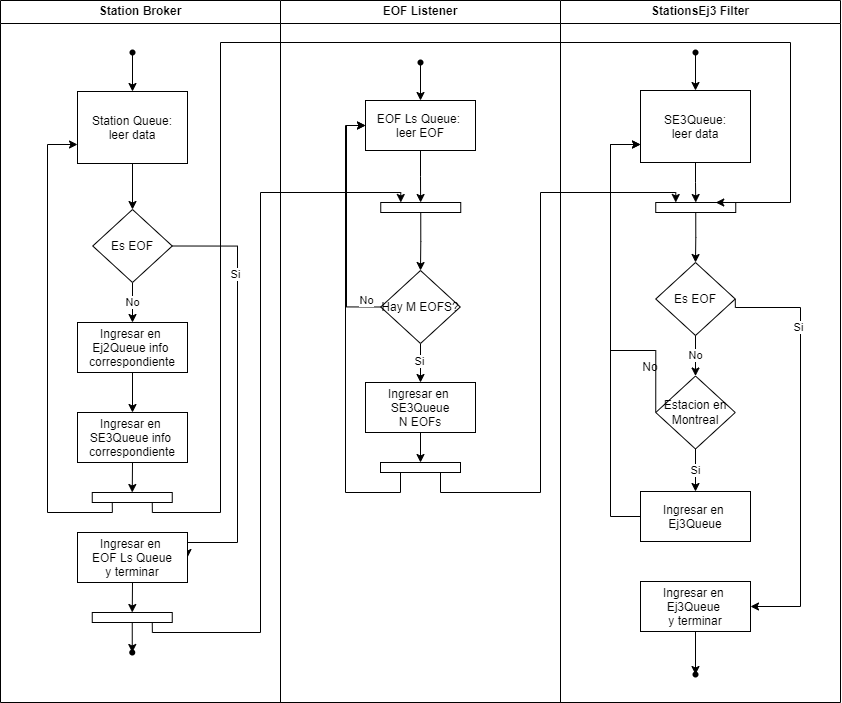

The diagram above was exported from draw.io. Its source (the exported page's mxGraphModel, read from the mxfile embedded in the PNG):
<mxGraphModel dx="189" dy="819" grid="1" gridSize="10" guides="1" tooltips="1" connect="1" arrows="1" fold="1" page="1" pageScale="1" pageWidth="827" pageHeight="1169" math="0" shadow="0">
  <root>
    <mxCell id="0" />
    <mxCell id="1" parent="0" />
    <mxCell id="2" value="Station Broker" style="swimlane;whiteSpace=wrap;startSize=23;" vertex="1" parent="1">
      <mxGeometry x="1790" y="1078" width="280" height="702" as="geometry" />
    </mxCell>
    <mxCell id="3" style="edgeStyle=orthogonalEdgeStyle;rounded=0;orthogonalLoop=1;jettySize=auto;html=1;exitX=0.5;exitY=1;exitDx=0;exitDy=0;entryX=0.5;entryY=0;entryDx=0;entryDy=0;" edge="1" parent="2" source="4" target="8">
      <mxGeometry relative="1" as="geometry" />
    </mxCell>
    <mxCell id="4" value="Station Queue: &#10;leer data" style="" vertex="1" parent="2">
      <mxGeometry x="77" y="91" width="110" height="72" as="geometry" />
    </mxCell>
    <mxCell id="5" style="edgeStyle=orthogonalEdgeStyle;rounded=0;orthogonalLoop=1;jettySize=auto;html=1;exitX=1;exitY=0.5;exitDx=0;exitDy=0;entryX=1;entryY=0.5;entryDx=0;entryDy=0;" edge="1" parent="2" source="8" target="13">
      <mxGeometry relative="1" as="geometry">
        <Array as="points">
          <mxPoint x="237" y="246" />
          <mxPoint x="237" y="542" />
          <mxPoint x="187" y="542" />
        </Array>
      </mxGeometry>
    </mxCell>
    <mxCell id="6" value="Si" style="edgeLabel;html=1;align=center;verticalAlign=middle;resizable=0;points=[];" connectable="0" vertex="1" parent="5">
      <mxGeometry x="-0.5624" y="-3" relative="1" as="geometry">
        <mxPoint as="offset" />
      </mxGeometry>
    </mxCell>
    <mxCell id="7" value="No" style="edgeStyle=orthogonalEdgeStyle;rounded=0;orthogonalLoop=1;jettySize=auto;html=1;exitX=0.5;exitY=1;exitDx=0;exitDy=0;entryX=0.5;entryY=0;entryDx=0;entryDy=0;" edge="1" parent="2" source="8" target="11">
      <mxGeometry relative="1" as="geometry" />
    </mxCell>
    <mxCell id="8" value="Es EOF" style="rhombus;whiteSpace=wrap;html=1;" vertex="1" parent="2">
      <mxGeometry x="92.25" y="209" width="79.5" height="73" as="geometry" />
    </mxCell>
    <mxCell id="9" style="edgeStyle=orthogonalEdgeStyle;rounded=0;orthogonalLoop=1;jettySize=auto;html=1;exitX=0.25;exitY=1;exitDx=0;exitDy=0;entryX=0;entryY=0.75;entryDx=0;entryDy=0;" edge="1" parent="2" source="19" target="4">
      <mxGeometry relative="1" as="geometry">
        <Array as="points">
          <mxPoint x="112" y="512" />
          <mxPoint x="47" y="512" />
          <mxPoint x="47" y="144" />
        </Array>
      </mxGeometry>
    </mxCell>
    <mxCell id="10" style="edgeStyle=orthogonalEdgeStyle;rounded=0;orthogonalLoop=1;jettySize=auto;html=1;exitX=0.5;exitY=1;exitDx=0;exitDy=0;entryX=0.5;entryY=0;entryDx=0;entryDy=0;" edge="1" parent="2" source="11" target="15">
      <mxGeometry relative="1" as="geometry" />
    </mxCell>
    <mxCell id="11" value="Ingresar en &#10;Ej2Queue info &#10;correspondiente" style="" vertex="1" parent="2">
      <mxGeometry x="77" y="322" width="110" height="50" as="geometry" />
    </mxCell>
    <mxCell id="12" style="edgeStyle=orthogonalEdgeStyle;rounded=0;orthogonalLoop=1;jettySize=auto;html=1;exitX=0.5;exitY=1;exitDx=0;exitDy=0;entryX=0.5;entryY=0;entryDx=0;entryDy=0;" edge="1" parent="2" source="13" target="21">
      <mxGeometry relative="1" as="geometry" />
    </mxCell>
    <mxCell id="13" value="Ingresar en &#10;EOF Ls Queue&#10;y terminar" style="" vertex="1" parent="2">
      <mxGeometry x="77" y="532" width="110" height="50" as="geometry" />
    </mxCell>
    <mxCell id="14" style="edgeStyle=orthogonalEdgeStyle;rounded=0;orthogonalLoop=1;jettySize=auto;html=1;exitX=0.5;exitY=1;exitDx=0;exitDy=0;entryX=0.5;entryY=0;entryDx=0;entryDy=0;" edge="1" parent="2" source="15" target="19">
      <mxGeometry relative="1" as="geometry" />
    </mxCell>
    <mxCell id="15" value="Ingresar en &#10;SE3Queue info &#10;correspondiente" style="" vertex="1" parent="2">
      <mxGeometry x="77" y="412" width="110" height="50" as="geometry" />
    </mxCell>
    <mxCell id="16" value="" style="edgeStyle=orthogonalEdgeStyle;rounded=0;orthogonalLoop=1;jettySize=auto;html=1;" edge="1" parent="2" source="17" target="4">
      <mxGeometry relative="1" as="geometry" />
    </mxCell>
    <mxCell id="17" value="" style="shape=waypoint;sketch=0;fillStyle=solid;size=6;pointerEvents=1;points=[];fillColor=none;resizable=0;rotatable=0;perimeter=centerPerimeter;snapToPoint=1;" vertex="1" parent="2">
      <mxGeometry x="122" y="42" width="20" height="20" as="geometry" />
    </mxCell>
    <mxCell id="18" value="" style="shape=waypoint;sketch=0;fillStyle=solid;size=6;pointerEvents=1;points=[];fillColor=none;resizable=0;rotatable=0;perimeter=centerPerimeter;snapToPoint=1;" vertex="1" parent="2">
      <mxGeometry x="121.75" y="642" width="20" height="20" as="geometry" />
    </mxCell>
    <mxCell id="19" value="" style="rounded=0;whiteSpace=wrap;html=1;" vertex="1" parent="2">
      <mxGeometry x="91.75" y="492" width="80" height="10" as="geometry" />
    </mxCell>
    <mxCell id="20" style="edgeStyle=orthogonalEdgeStyle;rounded=0;orthogonalLoop=1;jettySize=auto;html=1;exitX=0.5;exitY=1;exitDx=0;exitDy=0;" edge="1" parent="2" source="21" target="18">
      <mxGeometry relative="1" as="geometry" />
    </mxCell>
    <mxCell id="21" value="" style="rounded=0;whiteSpace=wrap;html=1;" vertex="1" parent="2">
      <mxGeometry x="91.75" y="612" width="80" height="10" as="geometry" />
    </mxCell>
    <mxCell id="22" value="EOF Listener" style="swimlane;whiteSpace=wrap;startSize=23;" vertex="1" parent="1">
      <mxGeometry x="2070" y="1078" width="280" height="702" as="geometry" />
    </mxCell>
    <mxCell id="23" style="edgeStyle=orthogonalEdgeStyle;rounded=0;orthogonalLoop=1;jettySize=auto;html=1;exitX=0.5;exitY=1;exitDx=0;exitDy=0;" edge="1" parent="22" source="24">
      <mxGeometry relative="1" as="geometry">
        <mxPoint x="140.11764705882342" y="202" as="targetPoint" />
      </mxGeometry>
    </mxCell>
    <mxCell id="24" value="EOF Ls Queue: &#10;leer EOF" style="" vertex="1" parent="22">
      <mxGeometry x="85" y="100" width="110" height="50" as="geometry" />
    </mxCell>
    <mxCell id="25" style="edgeStyle=orthogonalEdgeStyle;rounded=0;orthogonalLoop=1;jettySize=auto;html=1;exitX=0;exitY=0.5;exitDx=0;exitDy=0;entryX=0;entryY=0.5;entryDx=0;entryDy=0;" edge="1" parent="22" source="29" target="24">
      <mxGeometry relative="1" as="geometry">
        <Array as="points">
          <mxPoint x="66" y="306" />
          <mxPoint x="66" y="125" />
        </Array>
      </mxGeometry>
    </mxCell>
    <mxCell id="26" value="No" style="edgeLabel;html=1;align=center;verticalAlign=middle;resizable=0;points=[];" connectable="0" vertex="1" parent="25">
      <mxGeometry x="-0.1577" relative="1" as="geometry">
        <mxPoint x="19" y="57" as="offset" />
      </mxGeometry>
    </mxCell>
    <mxCell id="27" style="edgeStyle=orthogonalEdgeStyle;rounded=0;orthogonalLoop=1;jettySize=auto;html=1;exitX=0.5;exitY=1;exitDx=0;exitDy=0;entryX=0.5;entryY=0;entryDx=0;entryDy=0;" edge="1" parent="22" source="29">
      <mxGeometry relative="1" as="geometry">
        <mxPoint x="140" y="382" as="targetPoint" />
        <Array as="points">
          <mxPoint x="140" y="362" />
          <mxPoint x="140" y="362" />
        </Array>
      </mxGeometry>
    </mxCell>
    <mxCell id="28" value="Si" style="edgeLabel;html=1;align=center;verticalAlign=middle;resizable=0;points=[];" connectable="0" vertex="1" parent="27">
      <mxGeometry x="-0.1099" y="-2" relative="1" as="geometry">
        <mxPoint as="offset" />
      </mxGeometry>
    </mxCell>
    <mxCell id="29" value="Hay M EOFS?" style="rhombus;whiteSpace=wrap;html=1;" vertex="1" parent="22">
      <mxGeometry x="100.25" y="270" width="79.5" height="73" as="geometry" />
    </mxCell>
    <mxCell id="30" style="edgeStyle=orthogonalEdgeStyle;rounded=0;orthogonalLoop=1;jettySize=auto;html=1;exitX=0.25;exitY=1;exitDx=0;exitDy=0;entryX=0;entryY=0.5;entryDx=0;entryDy=0;" edge="1" parent="22" source="37" target="24">
      <mxGeometry relative="1" as="geometry">
        <mxPoint x="90" y="422" as="sourcePoint" />
      </mxGeometry>
    </mxCell>
    <mxCell id="31" style="edgeStyle=orthogonalEdgeStyle;rounded=0;orthogonalLoop=1;jettySize=auto;html=1;exitX=0.5;exitY=1;exitDx=0;exitDy=0;entryX=0.5;entryY=0;entryDx=0;entryDy=0;" edge="1" parent="22" source="32" target="37">
      <mxGeometry relative="1" as="geometry" />
    </mxCell>
    <mxCell id="32" value="Ingresar en &#10;SE3Queue&#10;N EOFs" style="" vertex="1" parent="22">
      <mxGeometry x="85" y="382" width="110" height="50" as="geometry" />
    </mxCell>
    <mxCell id="33" style="edgeStyle=orthogonalEdgeStyle;rounded=0;orthogonalLoop=1;jettySize=auto;html=1;entryX=0.5;entryY=0;entryDx=0;entryDy=0;" edge="1" parent="22" source="34" target="24">
      <mxGeometry relative="1" as="geometry" />
    </mxCell>
    <mxCell id="34" value="" style="shape=waypoint;sketch=0;fillStyle=solid;size=6;pointerEvents=1;points=[];fillColor=none;resizable=0;rotatable=0;perimeter=centerPerimeter;snapToPoint=1;" vertex="1" parent="22">
      <mxGeometry x="130" y="52" width="20" height="20" as="geometry" />
    </mxCell>
    <mxCell id="35" style="edgeStyle=orthogonalEdgeStyle;rounded=0;orthogonalLoop=1;jettySize=auto;html=1;exitX=0.5;exitY=1;exitDx=0;exitDy=0;entryX=0.5;entryY=0;entryDx=0;entryDy=0;" edge="1" parent="22" source="36" target="29">
      <mxGeometry relative="1" as="geometry" />
    </mxCell>
    <mxCell id="36" value="" style="rounded=0;whiteSpace=wrap;html=1;" vertex="1" parent="22">
      <mxGeometry x="100.25" y="202" width="80" height="10" as="geometry" />
    </mxCell>
    <mxCell id="37" value="" style="rounded=0;whiteSpace=wrap;html=1;" vertex="1" parent="22">
      <mxGeometry x="100" y="462" width="80" height="10" as="geometry" />
    </mxCell>
    <mxCell id="38" style="edgeStyle=orthogonalEdgeStyle;rounded=0;orthogonalLoop=1;jettySize=auto;html=1;exitX=0.75;exitY=1;exitDx=0;exitDy=0;entryX=0.25;entryY=0;entryDx=0;entryDy=0;" edge="1" source="21" target="36" parent="1">
      <mxGeometry relative="1" as="geometry">
        <Array as="points">
          <mxPoint x="1942" y="1710" />
          <mxPoint x="2050" y="1710" />
          <mxPoint x="2050" y="1270" />
          <mxPoint x="2190" y="1270" />
        </Array>
      </mxGeometry>
    </mxCell>
    <mxCell id="39" value="StationsEj3 Filter" style="swimlane;whiteSpace=wrap;startSize=23;" vertex="1" parent="1">
      <mxGeometry x="2350" y="1078" width="280" height="702" as="geometry" />
    </mxCell>
    <mxCell id="40" style="edgeStyle=orthogonalEdgeStyle;rounded=0;orthogonalLoop=1;jettySize=auto;html=1;exitX=0.5;exitY=1;exitDx=0;exitDy=0;entryX=0.5;entryY=0;entryDx=0;entryDy=0;" edge="1" parent="39" source="41" target="59">
      <mxGeometry relative="1" as="geometry" />
    </mxCell>
    <mxCell id="41" value="SE3Queue: &#10;leer data" style="" vertex="1" parent="39">
      <mxGeometry x="80" y="90" width="110" height="72" as="geometry" />
    </mxCell>
    <mxCell id="42" value="Es EOF" style="rhombus;whiteSpace=wrap;html=1;" vertex="1" parent="39">
      <mxGeometry x="95.25" y="262" width="79.5" height="73" as="geometry" />
    </mxCell>
    <mxCell id="43" style="edgeStyle=orthogonalEdgeStyle;rounded=0;orthogonalLoop=1;jettySize=auto;html=1;exitX=0;exitY=0.5;exitDx=0;exitDy=0;entryX=0;entryY=0.75;entryDx=0;entryDy=0;" edge="1" parent="39" source="44" target="41">
      <mxGeometry relative="1" as="geometry">
        <Array as="points">
          <mxPoint x="50" y="350" />
          <mxPoint x="50" y="144" />
        </Array>
      </mxGeometry>
    </mxCell>
    <mxCell id="44" value="Estacion en&lt;br&gt;Montreal" style="rhombus;whiteSpace=wrap;html=1;" vertex="1" parent="39">
      <mxGeometry x="95.25" y="375.5" width="79.5" height="73" as="geometry" />
    </mxCell>
    <mxCell id="45" value="No" style="edgeStyle=orthogonalEdgeStyle;rounded=0;orthogonalLoop=1;jettySize=auto;html=1;exitX=0.5;exitY=1;exitDx=0;exitDy=0;entryX=0.5;entryY=0;entryDx=0;entryDy=0;" edge="1" parent="39" source="42" target="44">
      <mxGeometry relative="1" as="geometry" />
    </mxCell>
    <mxCell id="46" style="edgeStyle=orthogonalEdgeStyle;rounded=0;orthogonalLoop=1;jettySize=auto;html=1;exitX=0;exitY=0.5;exitDx=0;exitDy=0;entryX=0;entryY=0.75;entryDx=0;entryDy=0;" edge="1" parent="39" source="47" target="41">
      <mxGeometry relative="1" as="geometry">
        <Array as="points">
          <mxPoint x="50" y="516" />
          <mxPoint x="50" y="144" />
        </Array>
      </mxGeometry>
    </mxCell>
    <mxCell id="47" value="Ingresar en &#10;Ej3Queue" style="" vertex="1" parent="39">
      <mxGeometry x="80" y="491" width="110" height="50" as="geometry" />
    </mxCell>
    <mxCell id="48" value="Si" style="edgeStyle=orthogonalEdgeStyle;rounded=0;orthogonalLoop=1;jettySize=auto;html=1;exitX=0.5;exitY=1;exitDx=0;exitDy=0;entryX=0.5;entryY=0;entryDx=0;entryDy=0;" edge="1" parent="39" source="44" target="47">
      <mxGeometry relative="1" as="geometry" />
    </mxCell>
    <mxCell id="49" value="No" style="text;html=1;strokeColor=none;fillColor=none;align=center;verticalAlign=middle;whiteSpace=wrap;rounded=0;" vertex="1" parent="39">
      <mxGeometry x="60" y="352" width="60" height="30" as="geometry" />
    </mxCell>
    <mxCell id="50" style="edgeStyle=orthogonalEdgeStyle;rounded=0;orthogonalLoop=1;jettySize=auto;html=1;exitX=0.5;exitY=1;exitDx=0;exitDy=0;" edge="1" parent="39" source="51" target="56">
      <mxGeometry relative="1" as="geometry" />
    </mxCell>
    <mxCell id="51" value="Ingresar en &#10;Ej3Queue &#10;y terminar" style="" vertex="1" parent="39">
      <mxGeometry x="80" y="581" width="110" height="50" as="geometry" />
    </mxCell>
    <mxCell id="52" style="edgeStyle=orthogonalEdgeStyle;rounded=0;orthogonalLoop=1;jettySize=auto;html=1;exitX=1;exitY=0.5;exitDx=0;exitDy=0;entryX=1;entryY=0.5;entryDx=0;entryDy=0;" edge="1" parent="39" source="42" target="51">
      <mxGeometry relative="1" as="geometry">
        <Array as="points">
          <mxPoint x="240" y="307" />
          <mxPoint x="240" y="606" />
        </Array>
      </mxGeometry>
    </mxCell>
    <mxCell id="53" value="Si" style="edgeLabel;html=1;align=center;verticalAlign=middle;resizable=0;points=[];" connectable="0" vertex="1" parent="52">
      <mxGeometry x="-0.5624" y="-3" relative="1" as="geometry">
        <mxPoint as="offset" />
      </mxGeometry>
    </mxCell>
    <mxCell id="54" style="edgeStyle=orthogonalEdgeStyle;rounded=0;orthogonalLoop=1;jettySize=auto;html=1;entryX=0.5;entryY=0;entryDx=0;entryDy=0;" edge="1" parent="39" source="55" target="41">
      <mxGeometry relative="1" as="geometry" />
    </mxCell>
    <mxCell id="55" value="" style="shape=waypoint;sketch=0;fillStyle=solid;size=6;pointerEvents=1;points=[];fillColor=none;resizable=0;rotatable=0;perimeter=centerPerimeter;snapToPoint=1;" vertex="1" parent="39">
      <mxGeometry x="125" y="42" width="20" height="20" as="geometry" />
    </mxCell>
    <mxCell id="56" value="" style="shape=waypoint;sketch=0;fillStyle=solid;size=6;pointerEvents=1;points=[];fillColor=none;resizable=0;rotatable=0;perimeter=centerPerimeter;snapToPoint=1;" vertex="1" parent="39">
      <mxGeometry x="125" y="664" width="20" height="20" as="geometry" />
    </mxCell>
    <mxCell id="57" style="edgeStyle=orthogonalEdgeStyle;rounded=0;orthogonalLoop=1;jettySize=auto;html=1;" edge="1" parent="39" source="56" target="56">
      <mxGeometry relative="1" as="geometry" />
    </mxCell>
    <mxCell id="58" style="edgeStyle=orthogonalEdgeStyle;rounded=0;orthogonalLoop=1;jettySize=auto;html=1;exitX=0.5;exitY=1;exitDx=0;exitDy=0;entryX=0.5;entryY=0;entryDx=0;entryDy=0;" edge="1" parent="39" source="59" target="42">
      <mxGeometry relative="1" as="geometry" />
    </mxCell>
    <mxCell id="59" value="" style="rounded=0;whiteSpace=wrap;html=1;" vertex="1" parent="39">
      <mxGeometry x="95.25" y="202" width="80" height="10" as="geometry" />
    </mxCell>
    <mxCell id="60" style="edgeStyle=orthogonalEdgeStyle;rounded=0;orthogonalLoop=1;jettySize=auto;html=1;exitX=0.75;exitY=1;exitDx=0;exitDy=0;entryX=0.25;entryY=0;entryDx=0;entryDy=0;" edge="1" source="37" target="59" parent="1">
      <mxGeometry relative="1" as="geometry">
        <Array as="points">
          <mxPoint x="2230" y="1570" />
          <mxPoint x="2330" y="1570" />
          <mxPoint x="2330" y="1270" />
          <mxPoint x="2465" y="1270" />
        </Array>
      </mxGeometry>
    </mxCell>
    <mxCell id="61" style="edgeStyle=orthogonalEdgeStyle;rounded=0;orthogonalLoop=1;jettySize=auto;html=1;exitX=0.75;exitY=1;exitDx=0;exitDy=0;entryX=0.75;entryY=0;entryDx=0;entryDy=0;" edge="1" source="19" target="59" parent="1">
      <mxGeometry relative="1" as="geometry">
        <Array as="points">
          <mxPoint x="1942" y="1590" />
          <mxPoint x="2010" y="1590" />
          <mxPoint x="2010" y="1120" />
          <mxPoint x="2580" y="1120" />
          <mxPoint x="2580" y="1280" />
        </Array>
      </mxGeometry>
    </mxCell>
  </root>
</mxGraphModel>